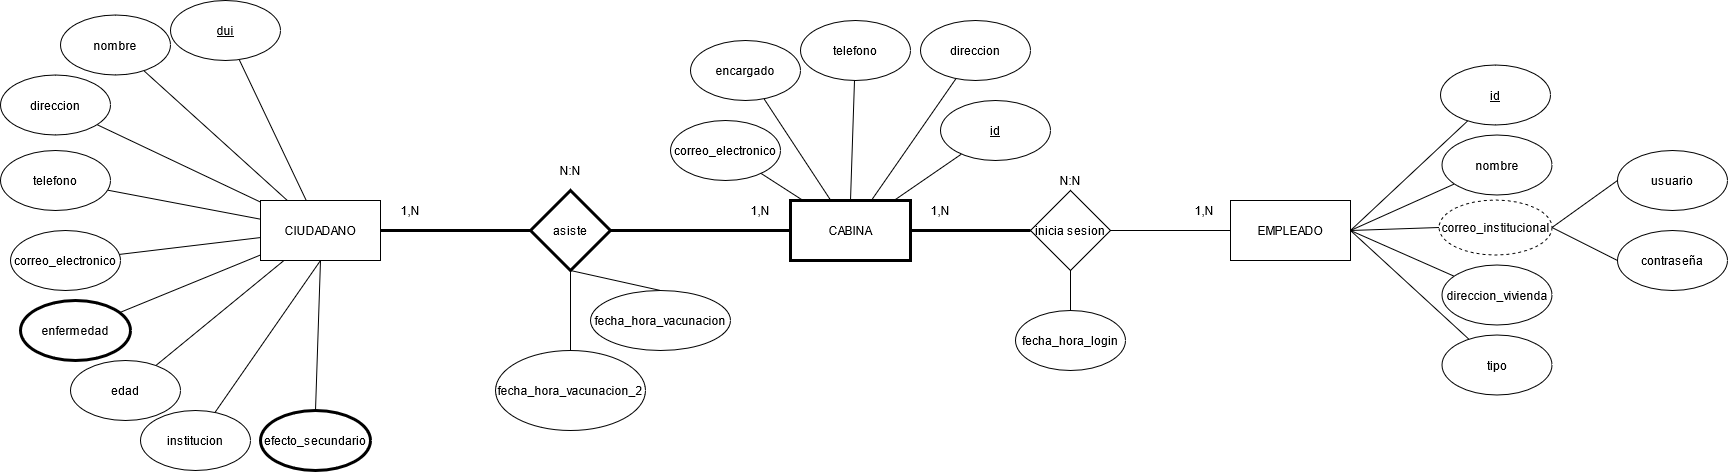

The diagram above was exported from draw.io. Its source (the exported page's mxGraphModel, read from the mxfile embedded in the PNG):
<mxGraphModel dx="1674" dy="395" grid="1" gridSize="10" guides="1" tooltips="1" connect="1" arrows="1" fold="1" page="1" pageScale="1" pageWidth="827" pageHeight="1169" math="0" shadow="0">
  <root>
    <mxCell id="0s41mUsOpEGTQFO3I7Xq-0" />
    <mxCell id="0s41mUsOpEGTQFO3I7Xq-1" parent="0s41mUsOpEGTQFO3I7Xq-0" />
    <mxCell id="mw5PNX2dgVK0PICz615a-0" style="edgeStyle=none;rounded=0;orthogonalLoop=1;jettySize=auto;html=1;exitX=1;exitY=0.5;exitDx=0;exitDy=0;entryX=0;entryY=0.5;entryDx=0;entryDy=0;endArrow=none;endFill=0;strokeWidth=3;" parent="0s41mUsOpEGTQFO3I7Xq-1" source="mw5PNX2dgVK0PICz615a-1" target="mw5PNX2dgVK0PICz615a-43" edge="1">
      <mxGeometry relative="1" as="geometry" />
    </mxCell>
    <mxCell id="mw5PNX2dgVK0PICz615a-1" value="CABINA" style="rounded=1;whiteSpace=wrap;html=1;arcSize=0;strokeWidth=3;" parent="0s41mUsOpEGTQFO3I7Xq-1" vertex="1">
      <mxGeometry y="310" width="120" height="60" as="geometry" />
    </mxCell>
    <mxCell id="mw5PNX2dgVK0PICz615a-2" value="EMPLEADO" style="rounded=1;whiteSpace=wrap;html=1;arcSize=0;" parent="0s41mUsOpEGTQFO3I7Xq-1" vertex="1">
      <mxGeometry x="440" y="310" width="120" height="60" as="geometry" />
    </mxCell>
    <mxCell id="mw5PNX2dgVK0PICz615a-3" value="CIUDADANO" style="rounded=1;whiteSpace=wrap;html=1;arcSize=0;" parent="0s41mUsOpEGTQFO3I7Xq-1" vertex="1">
      <mxGeometry x="-530" y="310" width="120" height="60" as="geometry" />
    </mxCell>
    <mxCell id="mw5PNX2dgVK0PICz615a-4" style="edgeStyle=none;rounded=0;orthogonalLoop=1;jettySize=auto;html=1;exitX=0;exitY=0.5;exitDx=0;exitDy=0;endArrow=none;endFill=0;entryX=1;entryY=0.5;entryDx=0;entryDy=0;" parent="0s41mUsOpEGTQFO3I7Xq-1" source="mw5PNX2dgVK0PICz615a-5" target="mw5PNX2dgVK0PICz615a-21" edge="1">
      <mxGeometry relative="1" as="geometry">
        <mxPoint x="945" y="220" as="targetPoint" />
      </mxGeometry>
    </mxCell>
    <mxCell id="mw5PNX2dgVK0PICz615a-5" value="usuario" style="ellipse;whiteSpace=wrap;html=1;" parent="0s41mUsOpEGTQFO3I7Xq-1" vertex="1">
      <mxGeometry x="827" y="260" width="110" height="60" as="geometry" />
    </mxCell>
    <mxCell id="mw5PNX2dgVK0PICz615a-6" style="rounded=0;orthogonalLoop=1;jettySize=auto;html=1;exitX=0;exitY=0.5;exitDx=0;exitDy=0;entryX=1;entryY=0.5;entryDx=0;entryDy=0;endArrow=none;endFill=0;" parent="0s41mUsOpEGTQFO3I7Xq-1" source="mw5PNX2dgVK0PICz615a-7" target="mw5PNX2dgVK0PICz615a-21" edge="1">
      <mxGeometry relative="1" as="geometry">
        <mxPoint x="945" y="220" as="targetPoint" />
      </mxGeometry>
    </mxCell>
    <mxCell id="mw5PNX2dgVK0PICz615a-7" value="contraseña" style="ellipse;whiteSpace=wrap;html=1;" parent="0s41mUsOpEGTQFO3I7Xq-1" vertex="1">
      <mxGeometry x="827" y="340" width="110" height="60" as="geometry" />
    </mxCell>
    <mxCell id="mw5PNX2dgVK0PICz615a-8" style="edgeStyle=none;rounded=0;orthogonalLoop=1;jettySize=auto;html=1;startArrow=none;startFill=0;endArrow=none;endFill=0;strokeWidth=1;" parent="0s41mUsOpEGTQFO3I7Xq-1" source="mw5PNX2dgVK0PICz615a-9" target="mw5PNX2dgVK0PICz615a-1" edge="1">
      <mxGeometry relative="1" as="geometry" />
    </mxCell>
    <mxCell id="mw5PNX2dgVK0PICz615a-9" value="direccion" style="ellipse;whiteSpace=wrap;html=1;" parent="0s41mUsOpEGTQFO3I7Xq-1" vertex="1">
      <mxGeometry x="130" y="130" width="110" height="60" as="geometry" />
    </mxCell>
    <mxCell id="mw5PNX2dgVK0PICz615a-10" style="edgeStyle=none;rounded=0;orthogonalLoop=1;jettySize=auto;html=1;entryX=0.5;entryY=0;entryDx=0;entryDy=0;startArrow=none;startFill=0;endArrow=none;endFill=0;strokeWidth=1;" parent="0s41mUsOpEGTQFO3I7Xq-1" source="mw5PNX2dgVK0PICz615a-11" target="mw5PNX2dgVK0PICz615a-1" edge="1">
      <mxGeometry relative="1" as="geometry" />
    </mxCell>
    <mxCell id="mw5PNX2dgVK0PICz615a-11" value="telefono" style="ellipse;whiteSpace=wrap;html=1;" parent="0s41mUsOpEGTQFO3I7Xq-1" vertex="1">
      <mxGeometry x="10" y="130" width="110" height="60" as="geometry" />
    </mxCell>
    <mxCell id="mw5PNX2dgVK0PICz615a-12" style="edgeStyle=none;rounded=0;orthogonalLoop=1;jettySize=auto;html=1;startArrow=none;startFill=0;endArrow=none;endFill=0;strokeWidth=1;" parent="0s41mUsOpEGTQFO3I7Xq-1" source="mw5PNX2dgVK0PICz615a-13" target="mw5PNX2dgVK0PICz615a-1" edge="1">
      <mxGeometry relative="1" as="geometry" />
    </mxCell>
    <mxCell id="mw5PNX2dgVK0PICz615a-13" value="encargado" style="ellipse;whiteSpace=wrap;html=1;" parent="0s41mUsOpEGTQFO3I7Xq-1" vertex="1">
      <mxGeometry x="-100" y="150" width="110" height="60" as="geometry" />
    </mxCell>
    <mxCell id="mw5PNX2dgVK0PICz615a-14" style="rounded=0;orthogonalLoop=1;jettySize=auto;html=1;entryX=0.094;entryY=-0.014;entryDx=0;entryDy=0;entryPerimeter=0;startArrow=none;startFill=0;endArrow=none;endFill=0;strokeWidth=1;" parent="0s41mUsOpEGTQFO3I7Xq-1" source="mw5PNX2dgVK0PICz615a-15" target="mw5PNX2dgVK0PICz615a-1" edge="1">
      <mxGeometry relative="1" as="geometry" />
    </mxCell>
    <mxCell id="mw5PNX2dgVK0PICz615a-15" value="correo_electronico" style="ellipse;whiteSpace=wrap;html=1;" parent="0s41mUsOpEGTQFO3I7Xq-1" vertex="1">
      <mxGeometry x="-120" y="230" width="110" height="60" as="geometry" />
    </mxCell>
    <mxCell id="mw5PNX2dgVK0PICz615a-16" style="edgeStyle=none;rounded=0;orthogonalLoop=1;jettySize=auto;html=1;entryX=1;entryY=0.5;entryDx=0;entryDy=0;endArrow=none;endFill=0;" parent="0s41mUsOpEGTQFO3I7Xq-1" source="mw5PNX2dgVK0PICz615a-17" target="mw5PNX2dgVK0PICz615a-2" edge="1">
      <mxGeometry relative="1" as="geometry" />
    </mxCell>
    <mxCell id="mw5PNX2dgVK0PICz615a-17" value="&lt;u&gt;id&lt;/u&gt;" style="ellipse;whiteSpace=wrap;html=1;" parent="0s41mUsOpEGTQFO3I7Xq-1" vertex="1">
      <mxGeometry x="650" y="174.5" width="110" height="60" as="geometry" />
    </mxCell>
    <mxCell id="mw5PNX2dgVK0PICz615a-18" style="edgeStyle=none;rounded=0;orthogonalLoop=1;jettySize=auto;html=1;entryX=1;entryY=0.5;entryDx=0;entryDy=0;endArrow=none;endFill=0;" parent="0s41mUsOpEGTQFO3I7Xq-1" source="mw5PNX2dgVK0PICz615a-19" target="mw5PNX2dgVK0PICz615a-2" edge="1">
      <mxGeometry relative="1" as="geometry" />
    </mxCell>
    <mxCell id="mw5PNX2dgVK0PICz615a-19" value="nombre" style="ellipse;whiteSpace=wrap;html=1;" parent="0s41mUsOpEGTQFO3I7Xq-1" vertex="1">
      <mxGeometry x="651.5" y="244.5" width="110" height="60" as="geometry" />
    </mxCell>
    <mxCell id="mw5PNX2dgVK0PICz615a-20" style="edgeStyle=none;rounded=0;orthogonalLoop=1;jettySize=auto;html=1;exitX=0;exitY=0.5;exitDx=0;exitDy=0;entryX=1;entryY=0.5;entryDx=0;entryDy=0;endArrow=none;endFill=0;" parent="0s41mUsOpEGTQFO3I7Xq-1" source="mw5PNX2dgVK0PICz615a-21" target="mw5PNX2dgVK0PICz615a-2" edge="1">
      <mxGeometry relative="1" as="geometry" />
    </mxCell>
    <mxCell id="mw5PNX2dgVK0PICz615a-21" value="correo_institucional" style="ellipse;whiteSpace=wrap;html=1;dashed=1;" parent="0s41mUsOpEGTQFO3I7Xq-1" vertex="1">
      <mxGeometry x="648.5" y="309.5" width="113" height="55" as="geometry" />
    </mxCell>
    <mxCell id="mw5PNX2dgVK0PICz615a-22" style="edgeStyle=none;rounded=0;orthogonalLoop=1;jettySize=auto;html=1;entryX=1;entryY=0.5;entryDx=0;entryDy=0;endArrow=none;endFill=0;" parent="0s41mUsOpEGTQFO3I7Xq-1" source="mw5PNX2dgVK0PICz615a-23" target="mw5PNX2dgVK0PICz615a-2" edge="1">
      <mxGeometry relative="1" as="geometry" />
    </mxCell>
    <mxCell id="mw5PNX2dgVK0PICz615a-23" value="direccion_vivienda" style="ellipse;whiteSpace=wrap;html=1;" parent="0s41mUsOpEGTQFO3I7Xq-1" vertex="1">
      <mxGeometry x="651.5" y="374.5" width="110" height="60" as="geometry" />
    </mxCell>
    <mxCell id="mw5PNX2dgVK0PICz615a-24" style="rounded=0;orthogonalLoop=1;jettySize=auto;html=1;entryX=1;entryY=0.5;entryDx=0;entryDy=0;endArrow=none;endFill=0;" parent="0s41mUsOpEGTQFO3I7Xq-1" source="mw5PNX2dgVK0PICz615a-25" target="mw5PNX2dgVK0PICz615a-2" edge="1">
      <mxGeometry relative="1" as="geometry" />
    </mxCell>
    <mxCell id="mw5PNX2dgVK0PICz615a-25" value="tipo" style="ellipse;whiteSpace=wrap;html=1;" parent="0s41mUsOpEGTQFO3I7Xq-1" vertex="1">
      <mxGeometry x="651.5" y="444.5" width="110" height="60" as="geometry" />
    </mxCell>
    <mxCell id="mw5PNX2dgVK0PICz615a-26" style="edgeStyle=none;rounded=0;orthogonalLoop=1;jettySize=auto;html=1;endArrow=none;endFill=0;" parent="0s41mUsOpEGTQFO3I7Xq-1" source="mw5PNX2dgVK0PICz615a-27" target="mw5PNX2dgVK0PICz615a-3" edge="1">
      <mxGeometry relative="1" as="geometry" />
    </mxCell>
    <mxCell id="mw5PNX2dgVK0PICz615a-27" value="&lt;u&gt;dui&lt;/u&gt;" style="ellipse;whiteSpace=wrap;html=1;" parent="0s41mUsOpEGTQFO3I7Xq-1" vertex="1">
      <mxGeometry x="-620" y="110" width="110" height="60" as="geometry" />
    </mxCell>
    <mxCell id="mw5PNX2dgVK0PICz615a-28" style="edgeStyle=none;rounded=0;orthogonalLoop=1;jettySize=auto;html=1;endArrow=none;endFill=0;" parent="0s41mUsOpEGTQFO3I7Xq-1" source="mw5PNX2dgVK0PICz615a-29" target="mw5PNX2dgVK0PICz615a-3" edge="1">
      <mxGeometry relative="1" as="geometry" />
    </mxCell>
    <mxCell id="mw5PNX2dgVK0PICz615a-29" value="nombre" style="ellipse;whiteSpace=wrap;html=1;" parent="0s41mUsOpEGTQFO3I7Xq-1" vertex="1">
      <mxGeometry x="-730" y="124.5" width="110" height="60" as="geometry" />
    </mxCell>
    <mxCell id="mw5PNX2dgVK0PICz615a-30" style="edgeStyle=none;rounded=0;orthogonalLoop=1;jettySize=auto;html=1;endArrow=none;endFill=0;" parent="0s41mUsOpEGTQFO3I7Xq-1" source="mw5PNX2dgVK0PICz615a-31" target="mw5PNX2dgVK0PICz615a-3" edge="1">
      <mxGeometry relative="1" as="geometry" />
    </mxCell>
    <mxCell id="mw5PNX2dgVK0PICz615a-31" value="direccion" style="ellipse;whiteSpace=wrap;html=1;" parent="0s41mUsOpEGTQFO3I7Xq-1" vertex="1">
      <mxGeometry x="-790" y="184.5" width="110" height="60" as="geometry" />
    </mxCell>
    <mxCell id="mw5PNX2dgVK0PICz615a-32" style="edgeStyle=none;rounded=0;orthogonalLoop=1;jettySize=auto;html=1;endArrow=none;endFill=0;" parent="0s41mUsOpEGTQFO3I7Xq-1" source="mw5PNX2dgVK0PICz615a-33" target="mw5PNX2dgVK0PICz615a-3" edge="1">
      <mxGeometry relative="1" as="geometry" />
    </mxCell>
    <mxCell id="mw5PNX2dgVK0PICz615a-33" value="telefono" style="ellipse;whiteSpace=wrap;html=1;" parent="0s41mUsOpEGTQFO3I7Xq-1" vertex="1">
      <mxGeometry x="-790" y="260" width="110" height="60" as="geometry" />
    </mxCell>
    <mxCell id="mw5PNX2dgVK0PICz615a-34" style="edgeStyle=none;rounded=0;orthogonalLoop=1;jettySize=auto;html=1;endArrow=none;endFill=0;" parent="0s41mUsOpEGTQFO3I7Xq-1" source="mw5PNX2dgVK0PICz615a-35" target="mw5PNX2dgVK0PICz615a-3" edge="1">
      <mxGeometry relative="1" as="geometry" />
    </mxCell>
    <mxCell id="mw5PNX2dgVK0PICz615a-35" value="correo_electronico" style="ellipse;whiteSpace=wrap;html=1;" parent="0s41mUsOpEGTQFO3I7Xq-1" vertex="1">
      <mxGeometry x="-780" y="340" width="110" height="60" as="geometry" />
    </mxCell>
    <mxCell id="mw5PNX2dgVK0PICz615a-36" style="edgeStyle=none;rounded=0;orthogonalLoop=1;jettySize=auto;html=1;endArrow=none;endFill=0;" parent="0s41mUsOpEGTQFO3I7Xq-1" source="mw5PNX2dgVK0PICz615a-37" target="mw5PNX2dgVK0PICz615a-3" edge="1">
      <mxGeometry relative="1" as="geometry" />
    </mxCell>
    <mxCell id="mw5PNX2dgVK0PICz615a-37" value="enfermedad" style="ellipse;whiteSpace=wrap;html=1;strokeWidth=3;" parent="0s41mUsOpEGTQFO3I7Xq-1" vertex="1">
      <mxGeometry x="-770" y="410" width="110" height="60" as="geometry" />
    </mxCell>
    <mxCell id="mw5PNX2dgVK0PICz615a-38" style="rounded=0;orthogonalLoop=1;jettySize=auto;html=1;startArrow=none;startFill=0;endArrow=none;endFill=0;" parent="0s41mUsOpEGTQFO3I7Xq-1" source="mw5PNX2dgVK0PICz615a-39" target="mw5PNX2dgVK0PICz615a-3" edge="1">
      <mxGeometry relative="1" as="geometry" />
    </mxCell>
    <mxCell id="mw5PNX2dgVK0PICz615a-39" value="edad" style="ellipse;whiteSpace=wrap;html=1;" parent="0s41mUsOpEGTQFO3I7Xq-1" vertex="1">
      <mxGeometry x="-720" y="470" width="110" height="60" as="geometry" />
    </mxCell>
    <mxCell id="mw5PNX2dgVK0PICz615a-40" style="edgeStyle=none;rounded=0;orthogonalLoop=1;jettySize=auto;html=1;entryX=0.5;entryY=1;entryDx=0;entryDy=0;startArrow=none;startFill=0;endArrow=none;endFill=0;" parent="0s41mUsOpEGTQFO3I7Xq-1" source="mw5PNX2dgVK0PICz615a-41" target="mw5PNX2dgVK0PICz615a-3" edge="1">
      <mxGeometry relative="1" as="geometry" />
    </mxCell>
    <mxCell id="mw5PNX2dgVK0PICz615a-41" value="institucion" style="ellipse;whiteSpace=wrap;html=1;" parent="0s41mUsOpEGTQFO3I7Xq-1" vertex="1">
      <mxGeometry x="-650" y="520" width="110" height="60" as="geometry" />
    </mxCell>
    <mxCell id="mw5PNX2dgVK0PICz615a-42" style="edgeStyle=none;rounded=0;orthogonalLoop=1;jettySize=auto;html=1;exitX=1;exitY=0.5;exitDx=0;exitDy=0;entryX=0;entryY=0.5;entryDx=0;entryDy=0;endArrow=none;endFill=0;" parent="0s41mUsOpEGTQFO3I7Xq-1" source="mw5PNX2dgVK0PICz615a-43" target="mw5PNX2dgVK0PICz615a-2" edge="1">
      <mxGeometry relative="1" as="geometry" />
    </mxCell>
    <mxCell id="mw5PNX2dgVK0PICz615a-43" value="inicia sesion" style="rhombus;whiteSpace=wrap;html=1;" parent="0s41mUsOpEGTQFO3I7Xq-1" vertex="1">
      <mxGeometry x="240" y="300" width="80" height="80" as="geometry" />
    </mxCell>
    <mxCell id="mw5PNX2dgVK0PICz615a-44" style="edgeStyle=orthogonalEdgeStyle;rounded=0;orthogonalLoop=1;jettySize=auto;html=1;startArrow=none;startFill=0;endArrow=none;endFill=0;strokeWidth=3;" parent="0s41mUsOpEGTQFO3I7Xq-1" source="mw5PNX2dgVK0PICz615a-46" target="mw5PNX2dgVK0PICz615a-3" edge="1">
      <mxGeometry relative="1" as="geometry" />
    </mxCell>
    <mxCell id="mw5PNX2dgVK0PICz615a-45" style="edgeStyle=orthogonalEdgeStyle;rounded=0;orthogonalLoop=1;jettySize=auto;html=1;startArrow=none;startFill=0;endArrow=none;endFill=0;strokeWidth=3;" parent="0s41mUsOpEGTQFO3I7Xq-1" source="mw5PNX2dgVK0PICz615a-46" target="mw5PNX2dgVK0PICz615a-1" edge="1">
      <mxGeometry relative="1" as="geometry" />
    </mxCell>
    <mxCell id="mw5PNX2dgVK0PICz615a-46" value="asiste" style="rhombus;whiteSpace=wrap;html=1;strokeWidth=3;" parent="0s41mUsOpEGTQFO3I7Xq-1" vertex="1">
      <mxGeometry x="-260" y="300" width="80" height="80" as="geometry" />
    </mxCell>
    <mxCell id="mw5PNX2dgVK0PICz615a-47" style="edgeStyle=none;rounded=0;orthogonalLoop=1;jettySize=auto;html=1;startArrow=none;startFill=0;endArrow=none;endFill=0;strokeWidth=1;" parent="0s41mUsOpEGTQFO3I7Xq-1" source="mw5PNX2dgVK0PICz615a-48" target="mw5PNX2dgVK0PICz615a-1" edge="1">
      <mxGeometry relative="1" as="geometry" />
    </mxCell>
    <mxCell id="mw5PNX2dgVK0PICz615a-48" value="&lt;u&gt;id&lt;/u&gt;" style="ellipse;whiteSpace=wrap;html=1;" parent="0s41mUsOpEGTQFO3I7Xq-1" vertex="1">
      <mxGeometry x="150" y="210" width="110" height="60" as="geometry" />
    </mxCell>
    <mxCell id="mw5PNX2dgVK0PICz615a-49" style="edgeStyle=orthogonalEdgeStyle;rounded=0;orthogonalLoop=1;jettySize=auto;html=1;exitX=0.5;exitY=1;exitDx=0;exitDy=0;" parent="0s41mUsOpEGTQFO3I7Xq-1" source="mw5PNX2dgVK0PICz615a-25" target="mw5PNX2dgVK0PICz615a-25" edge="1">
      <mxGeometry relative="1" as="geometry" />
    </mxCell>
    <mxCell id="mw5PNX2dgVK0PICz615a-54" value="1,N" style="text;html=1;strokeColor=none;fillColor=none;align=center;verticalAlign=middle;whiteSpace=wrap;rounded=0;" parent="0s41mUsOpEGTQFO3I7Xq-1" vertex="1">
      <mxGeometry x="130" y="309.5" width="40" height="20" as="geometry" />
    </mxCell>
    <mxCell id="mw5PNX2dgVK0PICz615a-55" value="1,N" style="text;html=1;strokeColor=none;fillColor=none;align=center;verticalAlign=middle;whiteSpace=wrap;rounded=0;" parent="0s41mUsOpEGTQFO3I7Xq-1" vertex="1">
      <mxGeometry x="394" y="309.5" width="40" height="20" as="geometry" />
    </mxCell>
    <mxCell id="mw5PNX2dgVK0PICz615a-56" value="N:N" style="text;html=1;strokeColor=none;fillColor=none;align=center;verticalAlign=middle;whiteSpace=wrap;rounded=0;" parent="0s41mUsOpEGTQFO3I7Xq-1" vertex="1">
      <mxGeometry x="260" y="280" width="40" height="20" as="geometry" />
    </mxCell>
    <mxCell id="mw5PNX2dgVK0PICz615a-57" value="1,N" style="text;html=1;strokeColor=none;fillColor=none;align=center;verticalAlign=middle;whiteSpace=wrap;rounded=0;" parent="0s41mUsOpEGTQFO3I7Xq-1" vertex="1">
      <mxGeometry x="-400" y="310" width="40" height="20" as="geometry" />
    </mxCell>
    <mxCell id="mw5PNX2dgVK0PICz615a-58" value="1,N" style="text;html=1;strokeColor=none;fillColor=none;align=center;verticalAlign=middle;whiteSpace=wrap;rounded=0;" parent="0s41mUsOpEGTQFO3I7Xq-1" vertex="1">
      <mxGeometry x="-50" y="310" width="40" height="20" as="geometry" />
    </mxCell>
    <mxCell id="mw5PNX2dgVK0PICz615a-59" value="N:N" style="text;html=1;strokeColor=none;fillColor=none;align=center;verticalAlign=middle;whiteSpace=wrap;rounded=0;" parent="0s41mUsOpEGTQFO3I7Xq-1" vertex="1">
      <mxGeometry x="-240" y="270" width="40" height="20" as="geometry" />
    </mxCell>
    <mxCell id="mw5PNX2dgVK0PICz615a-61" style="rounded=0;orthogonalLoop=1;jettySize=auto;html=1;exitX=0.5;exitY=0;exitDx=0;exitDy=0;entryX=0.5;entryY=1;entryDx=0;entryDy=0;endArrow=none;endFill=0;" parent="0s41mUsOpEGTQFO3I7Xq-1" source="mw5PNX2dgVK0PICz615a-62" edge="1" target="mw5PNX2dgVK0PICz615a-3">
      <mxGeometry relative="1" as="geometry">
        <mxPoint x="-220" y="380.0000000000001" as="targetPoint" />
      </mxGeometry>
    </mxCell>
    <mxCell id="mw5PNX2dgVK0PICz615a-62" value="efecto_secundario" style="ellipse;whiteSpace=wrap;html=1;strokeWidth=3;" parent="0s41mUsOpEGTQFO3I7Xq-1" vertex="1">
      <mxGeometry x="-530" y="520" width="110" height="60" as="geometry" />
    </mxCell>
    <mxCell id="HjGwLu5a83_70SHR-pbF-2" style="rounded=0;orthogonalLoop=1;jettySize=auto;html=1;exitX=0.5;exitY=0;exitDx=0;exitDy=0;entryX=0.5;entryY=1;entryDx=0;entryDy=0;endArrow=none;endFill=0;" parent="0s41mUsOpEGTQFO3I7Xq-1" source="HjGwLu5a83_70SHR-pbF-0" target="mw5PNX2dgVK0PICz615a-46" edge="1">
      <mxGeometry relative="1" as="geometry" />
    </mxCell>
    <mxCell id="HjGwLu5a83_70SHR-pbF-0" value="fecha_hora_vacunacion" style="ellipse;whiteSpace=wrap;html=1;" parent="0s41mUsOpEGTQFO3I7Xq-1" vertex="1">
      <mxGeometry x="-200" y="400" width="140" height="60" as="geometry" />
    </mxCell>
    <mxCell id="HjGwLu5a83_70SHR-pbF-3" style="edgeStyle=none;rounded=0;orthogonalLoop=1;jettySize=auto;html=1;exitX=0.5;exitY=0;exitDx=0;exitDy=0;entryX=0.5;entryY=1;entryDx=0;entryDy=0;endArrow=none;endFill=0;" parent="0s41mUsOpEGTQFO3I7Xq-1" source="HjGwLu5a83_70SHR-pbF-1" target="mw5PNX2dgVK0PICz615a-46" edge="1">
      <mxGeometry relative="1" as="geometry" />
    </mxCell>
    <mxCell id="HjGwLu5a83_70SHR-pbF-1" value="fecha_hora_vacunacion_2" style="ellipse;whiteSpace=wrap;html=1;" parent="0s41mUsOpEGTQFO3I7Xq-1" vertex="1">
      <mxGeometry x="-295" y="460" width="150" height="80" as="geometry" />
    </mxCell>
    <mxCell id="oNzl2tuhhrI_a9_plWph-1" style="edgeStyle=none;rounded=0;orthogonalLoop=1;jettySize=auto;html=1;exitX=0.5;exitY=0;exitDx=0;exitDy=0;entryX=0.5;entryY=1;entryDx=0;entryDy=0;endArrow=none;endFill=0;" parent="0s41mUsOpEGTQFO3I7Xq-1" source="oNzl2tuhhrI_a9_plWph-0" target="mw5PNX2dgVK0PICz615a-43" edge="1">
      <mxGeometry relative="1" as="geometry" />
    </mxCell>
    <mxCell id="oNzl2tuhhrI_a9_plWph-0" value="fecha_hora_login" style="ellipse;whiteSpace=wrap;html=1;" parent="0s41mUsOpEGTQFO3I7Xq-1" vertex="1">
      <mxGeometry x="225" y="420" width="110" height="60" as="geometry" />
    </mxCell>
  </root>
</mxGraphModel>